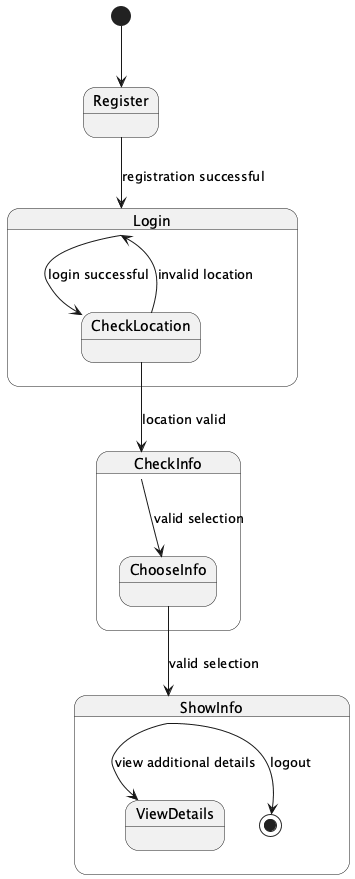

The diagram above was rendered by PlantUML. Its source (embedded in the PNG):
@startuml
[*] --> Register

state Register {
  Register --> Login : registration successful
}

state Login {
  Login --> CheckLocation : login successful
  CheckLocation --> Login : invalid location
  CheckLocation --> CheckInfo : location valid
}

state CheckInfo {
  CheckInfo --> ChooseInfo : valid selection
  ChooseInfo --> ShowInfo : valid selection
}

state ShowInfo {
  ShowInfo --> ViewDetails : view additional details
  ShowInfo --> [*] : logout
}

@enduml